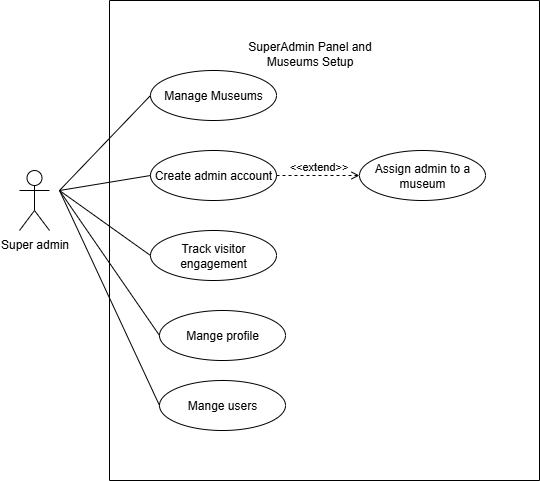

The diagram above was exported from draw.io. Its source (the exported page's mxGraphModel, read from the mxfile embedded in the PNG):
<mxGraphModel dx="1042" dy="1731" grid="1" gridSize="10" guides="1" tooltips="1" connect="1" arrows="1" fold="1" page="1" pageScale="1" pageWidth="827" pageHeight="1169" math="0" shadow="0">
  <root>
    <mxCell id="0" />
    <mxCell id="1" parent="0" />
    <mxCell id="NkmUlsKApAW44vb0BEua-1" value="" style="swimlane;startSize=0;" parent="1" vertex="1">
      <mxGeometry x="140" y="-10" width="430" height="480" as="geometry" />
    </mxCell>
    <mxCell id="NkmUlsKApAW44vb0BEua-4" value="Create admin account" style="ellipse;whiteSpace=wrap;html=1;" parent="NkmUlsKApAW44vb0BEua-1" vertex="1">
      <mxGeometry x="41" y="150" width="126" height="50" as="geometry" />
    </mxCell>
    <mxCell id="nkXQBEkwZ7SoO8p8xDbu-13" value="Track visitor engagement" style="ellipse;whiteSpace=wrap;html=1;" parent="NkmUlsKApAW44vb0BEua-1" vertex="1">
      <mxGeometry x="41" y="230" width="126" height="50" as="geometry" />
    </mxCell>
    <mxCell id="nkXQBEkwZ7SoO8p8xDbu-14" value="Manage Museums" style="ellipse;whiteSpace=wrap;html=1;" parent="NkmUlsKApAW44vb0BEua-1" vertex="1">
      <mxGeometry x="41" y="70" width="126" height="50" as="geometry" />
    </mxCell>
    <mxCell id="846WwgdwtRR7Q7b7mpYZ-1" value="Mange profile" style="ellipse;whiteSpace=wrap;html=1;" parent="NkmUlsKApAW44vb0BEua-1" vertex="1">
      <mxGeometry x="50" y="310" width="126" height="50" as="geometry" />
    </mxCell>
    <mxCell id="846WwgdwtRR7Q7b7mpYZ-4" value="Assign admin to a museum" style="ellipse;whiteSpace=wrap;html=1;" parent="NkmUlsKApAW44vb0BEua-1" vertex="1">
      <mxGeometry x="250" y="150" width="126" height="50" as="geometry" />
    </mxCell>
    <mxCell id="846WwgdwtRR7Q7b7mpYZ-5" value="&amp;lt;&amp;lt;extend&amp;gt;&amp;gt;" style="html=1;verticalAlign=bottom;labelBackgroundColor=none;endArrow=open;endFill=0;dashed=1;rounded=0;exitX=1;exitY=0.5;exitDx=0;exitDy=0;entryX=0;entryY=0.5;entryDx=0;entryDy=0;" parent="NkmUlsKApAW44vb0BEua-1" source="NkmUlsKApAW44vb0BEua-4" target="846WwgdwtRR7Q7b7mpYZ-4" edge="1">
      <mxGeometry width="160" relative="1" as="geometry">
        <mxPoint x="128" y="100" as="sourcePoint" />
        <mxPoint x="50" y="155" as="targetPoint" />
      </mxGeometry>
    </mxCell>
    <mxCell id="uJrHMq-9uH4O4Mt0-4kN-1" value="Mange users" style="ellipse;whiteSpace=wrap;html=1;" vertex="1" parent="NkmUlsKApAW44vb0BEua-1">
      <mxGeometry x="50" y="380" width="126" height="50" as="geometry" />
    </mxCell>
    <mxCell id="NkmUlsKApAW44vb0BEua-2" value="Super admin" style="shape=umlActor;verticalLabelPosition=bottom;verticalAlign=top;html=1;outlineConnect=0;" parent="1" vertex="1">
      <mxGeometry x="50" y="160" width="30" height="60" as="geometry" />
    </mxCell>
    <mxCell id="NkmUlsKApAW44vb0BEua-26" value="" style="endArrow=none;html=1;rounded=0;entryX=0;entryY=0.5;entryDx=0;entryDy=0;" parent="1" target="NkmUlsKApAW44vb0BEua-4" edge="1">
      <mxGeometry relative="1" as="geometry">
        <mxPoint x="90" y="180" as="sourcePoint" />
        <mxPoint x="229" y="114.5" as="targetPoint" />
      </mxGeometry>
    </mxCell>
    <mxCell id="nkXQBEkwZ7SoO8p8xDbu-17" value="" style="endArrow=none;html=1;rounded=0;entryX=0;entryY=0.5;entryDx=0;entryDy=0;" parent="1" target="nkXQBEkwZ7SoO8p8xDbu-14" edge="1">
      <mxGeometry relative="1" as="geometry">
        <mxPoint x="90" y="180" as="sourcePoint" />
        <mxPoint x="190" y="195" as="targetPoint" />
      </mxGeometry>
    </mxCell>
    <mxCell id="nkXQBEkwZ7SoO8p8xDbu-20" value="" style="endArrow=none;html=1;rounded=0;entryX=0;entryY=0.5;entryDx=0;entryDy=0;" parent="1" target="nkXQBEkwZ7SoO8p8xDbu-13" edge="1">
      <mxGeometry relative="1" as="geometry">
        <mxPoint x="90" y="180" as="sourcePoint" />
        <mxPoint x="190" y="275" as="targetPoint" />
      </mxGeometry>
    </mxCell>
    <mxCell id="fJXvrJ9xxao_rIyKQGTu-14" value="SuperAdmin Panel and&lt;br/&gt;Museums Setup" style="text;html=1;align=center;verticalAlign=middle;resizable=0;points=[];autosize=1;strokeColor=none;fillColor=none;" parent="1" vertex="1">
      <mxGeometry x="265" y="23" width="150" height="40" as="geometry" />
    </mxCell>
    <mxCell id="846WwgdwtRR7Q7b7mpYZ-2" value="" style="endArrow=none;html=1;rounded=0;entryX=0;entryY=0.5;entryDx=0;entryDy=0;" parent="1" target="846WwgdwtRR7Q7b7mpYZ-1" edge="1">
      <mxGeometry relative="1" as="geometry">
        <mxPoint x="90" y="180" as="sourcePoint" />
        <mxPoint x="221" y="325" as="targetPoint" />
      </mxGeometry>
    </mxCell>
    <mxCell id="uJrHMq-9uH4O4Mt0-4kN-2" value="" style="endArrow=none;html=1;rounded=0;entryX=0;entryY=0.5;entryDx=0;entryDy=0;" edge="1" parent="1" target="uJrHMq-9uH4O4Mt0-4kN-1">
      <mxGeometry relative="1" as="geometry">
        <mxPoint x="90" y="180" as="sourcePoint" />
        <mxPoint x="200" y="345" as="targetPoint" />
      </mxGeometry>
    </mxCell>
  </root>
</mxGraphModel>